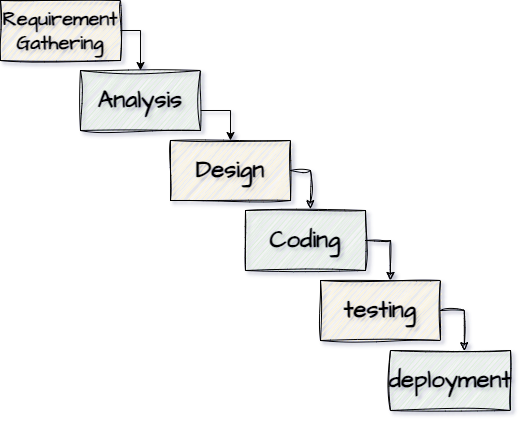

The diagram above was exported from draw.io. Its source (the exported page's mxGraphModel, read from the mxfile embedded in the PNG):
<mxGraphModel dx="1227" dy="606" grid="1" gridSize="10" guides="1" tooltips="1" connect="1" arrows="1" fold="1" page="1" pageScale="1" pageWidth="850" pageHeight="1100" math="0" shadow="0">
  <root>
    <mxCell id="0" />
    <mxCell id="1" parent="0" />
    <mxCell id="BVHQVlQhYgHgeMdeOdO--8" style="edgeStyle=orthogonalEdgeStyle;rounded=0;orthogonalLoop=1;jettySize=auto;html=1;entryX=0.5;entryY=0;entryDx=0;entryDy=0;" parent="1" edge="1">
      <mxGeometry relative="1" as="geometry">
        <Array as="points">
          <mxPoint x="260" y="170" />
        </Array>
        <mxPoint x="240" y="170.0082644628099" as="sourcePoint" />
        <mxPoint x="260" y="210" as="targetPoint" />
      </mxGeometry>
    </mxCell>
    <mxCell id="BVHQVlQhYgHgeMdeOdO--9" style="edgeStyle=orthogonalEdgeStyle;rounded=0;orthogonalLoop=1;jettySize=auto;html=1;entryX=0.5;entryY=0;entryDx=0;entryDy=0;" parent="1" edge="1">
      <mxGeometry relative="1" as="geometry">
        <mxPoint x="350" y="280" as="targetPoint" />
        <Array as="points">
          <mxPoint x="350" y="250" />
        </Array>
        <mxPoint x="320" y="250.00826446280996" as="sourcePoint" />
      </mxGeometry>
    </mxCell>
    <mxCell id="fMiaGMXeOrSH4B7GbFyt-1" style="edgeStyle=orthogonalEdgeStyle;rounded=0;sketch=1;hachureGap=4;jiggle=2;curveFitting=1;orthogonalLoop=1;jettySize=auto;html=1;fontFamily=Architects Daughter;fontSource=https%3A%2F%2Ffonts.googleapis.com%2Fcss%3Ffamily%3DArchitects%2BDaughter;fontSize=16;entryX=0.541;entryY=-0.031;entryDx=0;entryDy=0;entryPerimeter=0;" edge="1" parent="1">
      <mxGeometry relative="1" as="geometry">
        <mxPoint x="429.91999999999996" y="348.14" as="targetPoint" />
        <mxPoint x="410" y="310.00826446280996" as="sourcePoint" />
        <Array as="points">
          <mxPoint x="430" y="310" />
        </Array>
      </mxGeometry>
    </mxCell>
    <mxCell id="fMiaGMXeOrSH4B7GbFyt-2" style="edgeStyle=orthogonalEdgeStyle;rounded=0;sketch=1;hachureGap=4;jiggle=2;curveFitting=1;orthogonalLoop=1;jettySize=auto;html=1;entryX=0.583;entryY=0;entryDx=0;entryDy=0;entryPerimeter=0;fontFamily=Architects Daughter;fontSource=https%3A%2F%2Ffonts.googleapis.com%2Fcss%3Ffamily%3DArchitects%2BDaughter;fontSize=16;" edge="1" parent="1">
      <mxGeometry relative="1" as="geometry">
        <mxPoint x="485" y="380.00826446280996" as="sourcePoint" />
        <mxPoint x="509.9599999999999" y="420" as="targetPoint" />
        <Array as="points">
          <mxPoint x="510" y="380" />
        </Array>
      </mxGeometry>
    </mxCell>
    <mxCell id="fMiaGMXeOrSH4B7GbFyt-3" value="&lt;font style=&quot;font-size: 24px;&quot;&gt;&lt;b&gt;deployment&lt;/b&gt;&lt;/font&gt;" style="rounded=0;whiteSpace=wrap;html=1;sketch=1;hachureGap=4;jiggle=2;curveFitting=1;fontFamily=Architects Daughter;fontSource=https%3A%2F%2Ffonts.googleapis.com%2Fcss%3Ffamily%3DArchitects%2BDaughter;fontSize=20;fillColor=#D5E8D4;" vertex="1" parent="1">
      <mxGeometry x="510" y="490" width="120" height="60" as="geometry" />
    </mxCell>
    <mxCell id="fMiaGMXeOrSH4B7GbFyt-4" style="edgeStyle=orthogonalEdgeStyle;rounded=0;sketch=1;hachureGap=4;jiggle=2;curveFitting=1;orthogonalLoop=1;jettySize=auto;html=1;entryX=0.615;entryY=0.005;entryDx=0;entryDy=0;entryPerimeter=0;fontFamily=Architects Daughter;fontSource=https%3A%2F%2Ffonts.googleapis.com%2Fcss%3Ffamily%3DArchitects%2BDaughter;fontSize=16;" edge="1" parent="1" target="fMiaGMXeOrSH4B7GbFyt-3">
      <mxGeometry relative="1" as="geometry">
        <mxPoint x="560" y="450.00826446280996" as="sourcePoint" />
        <Array as="points">
          <mxPoint x="584" y="450" />
        </Array>
      </mxGeometry>
    </mxCell>
    <mxCell id="fMiaGMXeOrSH4B7GbFyt-5" value="&lt;font style=&quot;font-size: 24px;&quot;&gt;&lt;b&gt;testing&lt;/b&gt;&lt;/font&gt;" style="rounded=0;whiteSpace=wrap;html=1;sketch=1;hachureGap=4;jiggle=2;curveFitting=1;fontFamily=Architects Daughter;fontSource=https%3A%2F%2Ffonts.googleapis.com%2Fcss%3Ffamily%3DArchitects%2BDaughter;fontSize=20;fillColor=#FFF2CC;" vertex="1" parent="1">
      <mxGeometry x="440" y="420" width="120" height="60" as="geometry" />
    </mxCell>
    <mxCell id="fMiaGMXeOrSH4B7GbFyt-6" value="&lt;font style=&quot;font-size: 24px;&quot;&gt;&lt;b&gt;Coding&lt;/b&gt;&lt;/font&gt;" style="rounded=0;whiteSpace=wrap;html=1;sketch=1;hachureGap=4;jiggle=2;curveFitting=1;fontFamily=Architects Daughter;fontSource=https%3A%2F%2Ffonts.googleapis.com%2Fcss%3Ffamily%3DArchitects%2BDaughter;fontSize=20;fillColor=#D5E8D4;" vertex="1" parent="1">
      <mxGeometry x="365" y="350" width="120" height="60" as="geometry" />
    </mxCell>
    <mxCell id="fMiaGMXeOrSH4B7GbFyt-7" value="&lt;font style=&quot;font-size: 24px;&quot;&gt;&lt;b&gt;Design&lt;/b&gt;&lt;/font&gt;" style="rounded=0;whiteSpace=wrap;html=1;sketch=1;hachureGap=4;jiggle=2;curveFitting=1;fontFamily=Architects Daughter;fontSource=https%3A%2F%2Ffonts.googleapis.com%2Fcss%3Ffamily%3DArchitects%2BDaughter;fontSize=20;fillColor=#FFF2CC;" vertex="1" parent="1">
      <mxGeometry x="290" y="280" width="120" height="60" as="geometry" />
    </mxCell>
    <mxCell id="fMiaGMXeOrSH4B7GbFyt-8" value="&lt;b&gt;&lt;font style=&quot;font-size: 24px;&quot;&gt;Analysis&lt;/font&gt;&lt;/b&gt;" style="rounded=0;whiteSpace=wrap;html=1;sketch=1;hachureGap=4;jiggle=2;curveFitting=1;fontFamily=Architects Daughter;fontSource=https%3A%2F%2Ffonts.googleapis.com%2Fcss%3Ffamily%3DArchitects%2BDaughter;fontSize=20;fillColor=#D5E8D4;" vertex="1" parent="1">
      <mxGeometry x="200" y="210" width="120" height="60" as="geometry" />
    </mxCell>
    <mxCell id="fMiaGMXeOrSH4B7GbFyt-9" value="&lt;b&gt;Requirement Gathering&lt;/b&gt;" style="rounded=0;whiteSpace=wrap;html=1;sketch=1;hachureGap=4;jiggle=2;curveFitting=1;fontFamily=Architects Daughter;fontSource=https%3A%2F%2Ffonts.googleapis.com%2Fcss%3Ffamily%3DArchitects%2BDaughter;fontSize=20;fillColor=#FFF2CC;" vertex="1" parent="1">
      <mxGeometry x="120" y="140" width="120" height="60" as="geometry" />
    </mxCell>
  </root>
</mxGraphModel>